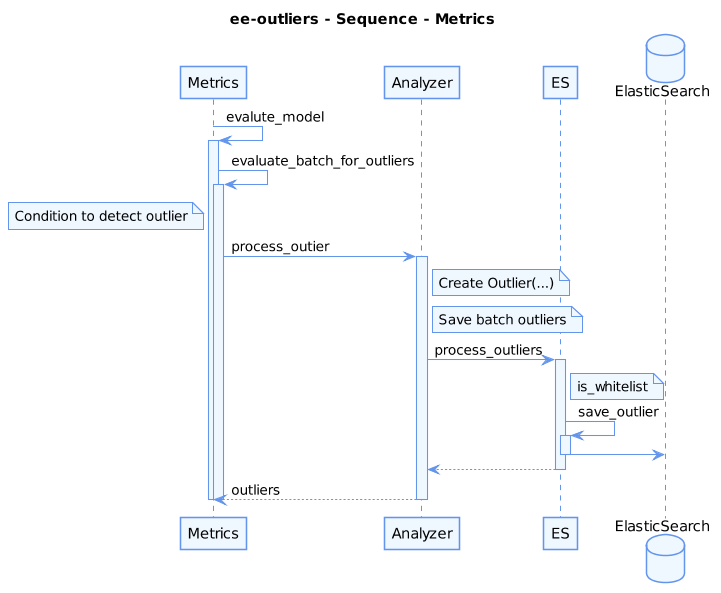

The diagram above was rendered by PlantUML. Its source (embedded in the PNG):
@startuml
skinparam shadowing false
 
skinparam dpi 100
 
skinparam participant {
  BackgroundColor AliceBlue
  ArrowColor CornflowerBlue
  BorderColor CornflowerBlue
}

skinparam component {
  BackgroundColor AliceBlue
  ArrowColor CornflowerBlue
  BorderColor CornflowerBlue
}

skinparam database {
  BackgroundColor AliceBlue
  ArrowColor CornflowerBlue
  BorderColor CornflowerBlue
}

skinparam note {
  BackgroundColor AliceBlue
  BorderColor CornflowerBlue
}

skinparam sequence {
  LifeLineBorderColor CornflowerBlue
  LifeLineBackgroundColor AliceBlue
}

skinparam stereotypeCBackgroundColor OldLace

title ee-outliers - Sequence - Metrics

participant Metrics
participant Analyzer
participant ES 
database ElasticSearch

Metrics -> Metrics : evalute_model
activate Metrics

Metrics -> Metrics : evaluate_batch_for_outliers
activate Metrics

note left of Metrics
    Condition to detect outlier
end note

Metrics -> Analyzer : process_outier
activate Analyzer

note right of Analyzer
    Create Outlier(...)
end note

note right of Analyzer
    Save batch outliers
end note

Analyzer -> ES : process_outliers
activate ES
note right of ES
    is_whitelist
end note

ES -> ES : save_outlier
activate ES
ES -> ElasticSearch
deactivate ES
return 

return outliers

deactivate Metrics
deactivate Metrics
@enduml